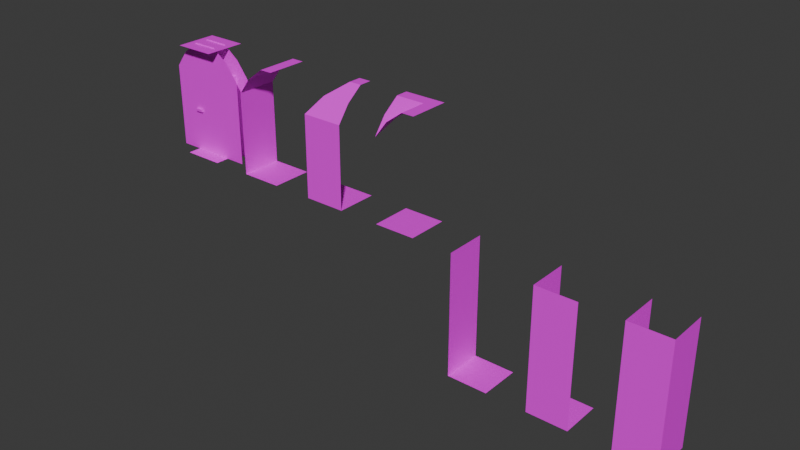 # Source: dungeon-tiles.blend  (saved by Blender 4.4.32; exported with 4.5.12 LTS)
import bpy
from mathutils import Matrix  # noqa: F401  (used for matrix-valued properties, if any)

bpy.ops.wm.read_factory_settings(use_empty=True)
scene = bpy.context.scene
scene.name = 'Scene'

# ---- collections
col_walls = bpy.data.collections.new('Walls'); scene.collection.children.link(col_walls)
col_doors = bpy.data.collections.new('Doors'); scene.collection.children.link(col_doors)

# ---- images (referenced by path relative to the original .blend; pixels are not part of the script)
import os
ASSET_DIR = os.environ.get("B2B_ASSET_DIR", "")  # directory of the original .blend (textures are referenced by path, not embedded)
HERE = os.path.dirname(os.path.abspath(__file__))  # packed textures are extracted next to this script under _unpacked/

def load_image(name, relpath, width, height, colorspace="sRGB"):
    """Load a texture the original file referenced (path relative to the .blend, or extracted next to this script)."""
    p = next((c for c in (os.path.join(HERE, relpath), os.path.join(ASSET_DIR, relpath)) if relpath and os.path.exists(c)), "")
    if p:
        img = bpy.data.images.load(p, check_existing=True)
        img.name = name
    else:  # same state as the original file: an image datablock whose file is absent (Cycles renders it pink)
        img = bpy.data.images.new(name, width, height)
        img.source = "FILE"
        img.filepath = "//" + (relpath or name)
    img.colorspace_settings.name = colorspace
    return img
img_dungeon_texture_png = load_image('dungeon-texture.png', 'dungeon-texture.png', 1024, 1024, 'sRGB')

# ---- materials (node trees are filled in below, after node groups)
mat_material = bpy.data.materials.new('Material')
mat_material.alpha_threshold = 0.0
mat_material.roughness = 0.5
mat_material.line_color = (0.0, 0.0, 0.0, 1.0)

# ---- material node trees
mat_material.use_nodes = True; mat_material.node_tree.nodes.clear()
_N = mat_material.node_tree.nodes; _L = mat_material.node_tree.links
n0 = _N.new('ShaderNodeOutputMaterial'); n0.name = 'Material Output'; n0.location = (300, 300)
n1 = _N.new('ShaderNodeBsdfPrincipled'); n1.name = 'Principled BSDF'; n1.location = (10, 300)
n1.inputs[3].default_value = 1.45
n2 = _N.new('ShaderNodeTexImage'); n2.name = 'Image Texture'; n2.location = (-309, 277)
n2.image = img_dungeon_texture_png
n2.interpolation = 'Closest'
_L.new(n1.outputs[0], n0.inputs[0])
_L.new(n2.outputs[0], n1.inputs[0])
n0.is_active_output = True

# ---- world
world_world = bpy.data.worlds.new('World'); scene.world = world_world
world_world.use_nodes = True; world_world.node_tree.nodes.clear()
_N = world_world.node_tree.nodes; _L = world_world.node_tree.links
n0 = _N.new('ShaderNodeOutputWorld'); n0.name = 'World Output'; n0.location = (300, 300)
n1 = _N.new('ShaderNodeBackground'); n1.name = 'Background'; n1.location = (10, 300)
n1.inputs[0].default_value = (0.05088, 0.05088, 0.05088, 1.0)
_L.new(n1.outputs[0], n0.inputs[0])
n0.is_active_output = True
world_world.color = (0.05088, 0.05088, 0.05088)
world_world.sun_shadow_jitter_overblur = 0.0

# ---- meshes
me_plane = bpy.data.meshes.new('Plane')
me_plane.from_pydata([(-0.5, -0.5, 0.0), (0.5, -0.5, 0.0), (-0.5, 0.5, 0.0), (0.5, 0.5, 0.0)], [], [(0, 1, 3, 2)])
_uv = me_plane.uv_layers.new(name='UVMap')
_uv.uv.foreach_set('vector', [0.25, 0.875, 0.375, 0.875, 0.375, 1.0, 0.25, 1.0])
me_plane.materials.append(mat_material)
me_plane.update()
me_plane_001 = bpy.data.meshes.new('Plane.001')
me_plane_001.from_pydata([(-0.5, -0.5, 0.0), (0.5, -0.5, 0.0), (-0.5, 0.5, 0.0), (0.5, 0.5, 0.0), (-0.5, -0.5, 1.0), (-0.5, 0.5, 1.0), (-0.5, -0.5, 2.0), (-0.5, 0.5, 2.0), (-0.2, -0.5, 2.4), (-0.2, 0.5, 2.4), (0.2, -0.5, 2.7), (0.2, 0.5, 2.7), (0.5, -0.5, 2.7), (0.5, 0.5, 2.7)], [], [(0, 1, 3, 2), (0, 2, 5, 4), (4, 5, 7, 6), (6, 7, 9, 8), (8, 9, 11, 10), (10, 11, 13, 12)])
_uv = me_plane_001.uv_layers.new(name='UVMap')
_uv.uv.foreach_set('vector', [0.25, 0.875, 0.375, 0.875, 0.375, 1.0, 0.25, 1.0, 0.125, 0.875, 0.25, 0.875, 0.25, 1.0, 0.125, 1.0, 0.125, 0.875, 0.25, 0.875, 0.25, 1.0, 0.125, 1.0, 0.125, 0.875, 0.25, 0.875, 0.25, 0.9375, 0.125, 0.9375, 0.25, 0.875, 0.125, 0.875, 0.125, 0.9375, 0.25, 0.9375, 0.25, 0.875, 0.125, 0.875, 0.125, 0.9141, 0.25, 0.9141])
me_plane_001.materials.append(mat_material)
me_plane_001.update()
me_plane_005 = bpy.data.meshes.new('Plane.005')
me_plane_005.from_pydata([(-0.5, -0.5, 0.0), (0.5, -0.5, 0.0), (-0.5, 0.5, 0.0), (0.5, 0.5, 0.0), (-0.5, -0.5, 2.0), (0.2, 0.1923, 2.7), (0.5, 0.1948, 2.7), (-0.5, 0.5, 1.0), (-0.5, 0.5, 2.0), (-0.2, -0.2021, 2.4), (-0.2, 0.5, 2.4), (0.2, 0.5, 2.7), (0.5, -0.5, 1.0), (-0.5, -0.5, 1.0), (0.5, -0.5, 2.0), (0.5, -0.2, 2.4), (0.5, 0.5, 2.7)], [], [(0, 1, 3, 2), (0, 2, 7, 13), (13, 7, 8, 4), (4, 8, 10, 9), (9, 10, 11, 5), (5, 11, 16, 6), (1, 0, 13, 12), (12, 13, 4, 14), (14, 4, 9, 15), (15, 9, 5, 6)])
_uv = me_plane_005.uv_layers.new(name='UVMap')
_uv.uv.foreach_set('vector', [0.25, 0.875, 0.375, 0.875, 0.375, 1.0, 0.25, 1.0, 0.125, 0.875, 0.25, 0.875, 0.25, 1.0, 0.125, 1.0, 0.125, 0.875, 0.25, 0.875, 0.25, 1.0, 0.125, 1.0, 0.125, 0.875, 0.25, 0.875, 0.25, 0.9375, 0.1641, 0.9375, 0.2109, 0.875, 0.125, 0.875, 0.125, 0.9375, 0.1641, 0.9375, 0.1641, 0.875, 0.125, 0.875, 0.125, 0.9141, 0.1641, 0.9141, 0.125, 0.875, 0.25, 0.875, 0.25, 1.0, 0.125, 1.0, 0.125, 0.875, 0.25, 0.875, 0.25, 1.0, 0.125, 1.0, 0.125, 0.875, 0.25, 0.875, 0.2109, 0.9375, 0.125, 0.9375, 0.25, 0.875, 0.1641, 0.875, 0.2109, 0.9375, 0.25, 0.9375])
me_plane_005.materials.append(mat_material)
me_plane_005.update()
me_plane_006 = bpy.data.meshes.new('Plane.006')
me_plane_006.from_pydata([(-0.5, -0.5, 0.0), (0.5, -0.5, 0.0), (-0.5, 0.5, 0.0), (0.5, 0.5, 0.0), (-0.2, -0.5, 2.4), (-0.2, -0.2005, 2.4), (0.2, -0.5, 2.7), (0.2, 0.1945, 2.7), (0.5, -0.5, 2.7), (-0.5, -0.5, 2.0), (-0.5, -0.2, 2.4), (-0.5, 0.2, 2.7), (0.5, 0.5, 2.7), (-0.5, 0.5, 2.7)], [], [(0, 1, 3, 2), (9, 5, 4), (4, 5, 7, 6), (6, 7, 12, 8), (9, 10, 5), (5, 10, 11, 7), (7, 11, 13, 12)])
_uv = me_plane_006.uv_layers.new(name='UVMap')
_uv.uv.foreach_set('vector', [0.25, 0.875, 0.375, 0.875, 0.375, 1.0, 0.25, 1.0, 0.125, 0.875, 0.1641, 0.9375, 0.125, 0.9375, 0.25, 0.875, 0.2109, 0.875, 0.1641, 0.9375, 0.25, 0.9375, 0.25, 0.875, 0.1641, 0.875, 0.125, 0.9141, 0.25, 0.9141, 0.25, 0.875, 0.25, 0.9375, 0.2109, 0.9375, 0.1641, 0.875, 0.125, 0.875, 0.125, 0.9375, 0.2109, 0.9375, 0.2109, 0.875, 0.125, 0.875, 0.125, 0.9141, 0.25, 0.9141])
me_plane_006.materials.append(mat_material)
me_plane_006.update()
me_plane_007 = bpy.data.meshes.new('Plane.007')
me_plane_007.from_pydata([(-0.5, -0.5, -3.0), (0.5, -0.5, -3.0), (-0.5, 0.5, -3.0), (0.5, 0.5, -3.0), (-0.5, -0.5, -2.0), (-0.5, 0.5, -2.0), (-0.5, 0.5, 0.0), (-0.5, -0.5, 0.0), (-0.5, 0.5, -1.0), (-0.5, -0.5, -1.0)], [], [(0, 1, 3, 2), (0, 2, 5, 4), (4, 5, 8, 9), (9, 8, 6, 7)])
_uv = me_plane_007.uv_layers.new(name='UVMap')
_uv.uv.foreach_set('vector', [0.25, 0.75, 0.375, 0.75, 0.375, 0.875, 0.25, 0.875, 0.125, 0.75, 0.25, 0.75, 0.25, 0.875, 0.125, 0.875, 0.125, 0.75, 0.25, 0.75, 0.25, 0.875, 0.125, 0.875, 0.125, 0.75, 0.25, 0.75, 0.25, 0.875, 0.125, 0.875])
me_plane_007.materials.append(mat_material)
me_plane_007.update()
me_plane_008 = bpy.data.meshes.new('Plane.008')
me_plane_008.from_pydata([(-0.5, -0.5, -3.0), (-0.5, 0.5, -3.0), (0.5, 0.5, -3.0), (-0.5, -0.5, -2.0), (-0.5, 0.5, -2.0), (0.5, -0.5, -3.0), (-0.5, 0.5, 0.0), (-0.5, -0.5, 0.0), (-0.5, 0.5, -1.0), (-0.5, -0.5, -1.0), (0.5, -0.5, -2.0), (0.5, -0.5, -2.384e-07), (0.5, -0.5, -1.0)], [], [(0, 5, 2, 1), (0, 1, 4, 3), (3, 4, 8, 9), (9, 8, 6, 7), (5, 0, 3, 10), (10, 3, 9, 12), (12, 9, 7, 11)])
_uv = me_plane_008.uv_layers.new(name='UVMap')
_uv.uv.foreach_set('vector', [0.25, 0.75, 0.375, 0.75, 0.375, 0.875, 0.25, 0.875, 0.125, 0.75, 0.25, 0.75, 0.25, 0.875, 0.125, 0.875, 0.125, 0.75, 0.25, 0.75, 0.25, 0.875, 0.125, 0.875, 0.125, 0.75, 0.25, 0.75, 0.25, 0.875, 0.125, 0.875, 0.125, 0.75, 0.25, 0.75, 0.25, 0.875, 0.125, 0.875, 0.125, 0.75, 0.25, 0.75, 0.25, 0.875, 0.125, 0.875, 0.125, 0.75, 0.25, 0.75, 0.25, 0.875, 0.125, 0.875])
me_plane_008.materials.append(mat_material)
me_plane_008.update()
me_plane_009 = bpy.data.meshes.new('Plane.009')
me_plane_009.from_pydata([(-0.5, -0.5, -3.0), (-0.5, 0.5, -3.0), (-0.5, -0.5, -2.0), (-0.5, 0.5, -2.0), (0.5, -0.5, -3.0), (-0.5, 0.5, 0.0), (-0.5, -0.5, 0.0), (-0.5, 0.5, -1.0), (-0.5, -0.5, -1.0), (0.5, -0.5, -2.0), (0.5, 0.5, -3.0), (0.5, -0.5, -2.384e-07), (0.5, -0.5, -1.0), (0.5, 0.5, -2.0), (0.5, 0.5, -4.768e-07), (0.5, 0.5, -1.0)], [], [(0, 4, 10, 1), (0, 1, 3, 2), (2, 3, 7, 8), (8, 7, 5, 6), (4, 0, 2, 9), (9, 2, 8, 12), (12, 8, 6, 11), (10, 4, 9, 13), (13, 9, 12, 15), (15, 12, 11, 14)])
_uv = me_plane_009.uv_layers.new(name='UVMap')
_uv.uv.foreach_set('vector', [0.25, 0.75, 0.375, 0.75, 0.375, 0.875, 0.25, 0.875, 0.125, 0.75, 0.25, 0.75, 0.25, 0.875, 0.125, 0.875, 0.125, 0.75, 0.25, 0.75, 0.25, 0.875, 0.125, 0.875, 0.125, 0.75, 0.25, 0.75, 0.25, 0.875, 0.125, 0.875, 0.125, 0.75, 0.25, 0.75, 0.25, 0.875, 0.125, 0.875, 0.125, 0.75, 0.25, 0.75, 0.25, 0.875, 0.125, 0.875, 0.125, 0.75, 0.25, 0.75, 0.25, 0.875, 0.125, 0.875, 0.125, 0.75, 0.25, 0.75, 0.25, 0.875, 0.125, 0.875, 0.125, 0.75, 0.25, 0.75, 0.25, 0.875, 0.125, 0.875, 0.125, 0.75, 0.25, 0.75, 0.25, 0.875, 0.125, 0.875])
me_plane_009.materials.append(mat_material)
me_plane_009.update()
me_plane_012 = bpy.data.meshes.new('Plane.012')
me_plane_012.from_pydata([(0.5, -0.5, 2.7), (-0.5, -0.5, 2.7), (0.5, 0.5, 2.7), (-0.5, 0.5, 2.7)], [], [(0, 1, 3, 2)])
_uv = me_plane_012.uv_layers.new(name='UVMap')
_uv.uv.foreach_set('vector', [0.125, 1.0, 0.125, 0.875, 0.25, 0.875, 0.25, 1.0])
me_plane_012.materials.append(mat_material)
me_plane_012.update()
me_cube = bpy.data.meshes.new('Cube')
me_cube.from_pydata([(-1.264, -0.1685, 0.0), (-1.264, -0.1685, 2.022), (-1.264, 0.1685, 0.0), (-1.264, 0.1685, 2.022), (0.0, -0.1685, 0.0), (0.0, -0.1685, 2.022), (0.0, 0.1685, 0.0), (0.0, 0.1685, 2.022), (-1.071, 0.1587, 1.014), (-1.071, 0.1587, 1.077), (-1.071, 0.2219, 1.014), (-1.071, 0.2219, 1.077), (-0.8816, 0.1587, 1.014), (-0.8816, 0.1587, 1.077), (-0.8816, 0.2219, 1.014), (-0.8816, 0.2219, 1.077), (-1.071, -0.2244, 1.014), (-1.071, -0.2244, 1.077), (-1.071, -0.1612, 1.014), (-1.071, -0.1612, 1.077), (-0.8816, -0.2244, 1.014), (-0.8816, -0.2244, 1.077), (-0.8816, -0.1612, 1.014), (-0.8816, -0.1612, 1.077)], [], [(0, 1, 3, 2), (2, 3, 7, 6), (6, 7, 5, 4), (4, 5, 1, 0), (8, 9, 11, 10), (7, 3, 1, 5), (10, 11, 15, 14), (14, 15, 13, 12), (12, 13, 9, 8), (10, 14, 12, 8), (15, 11, 9, 13), (16, 17, 19, 18), (18, 19, 23, 22), (22, 23, 21, 20), (20, 21, 17, 16), (18, 22, 20, 16), (23, 19, 17, 21)])
_uv = me_cube.uv_layers.new(name='UVMap')
_uv.uv.foreach_set('vector', [0.07812, 0.9531, 0.07812, 0.9531, 0.07812, 0.9531, 0.07812, 0.9531, 0.5312, 0.75, 0.5312, 1.0, 0.375, 1.0, 0.375, 0.75, 0.07812, 0.9531, 0.07812, 0.9531, 0.07812, 0.9531, 0.07812, 0.9531, 0.5312, 0.75, 0.5312, 1.0, 0.375, 1.0, 0.375, 0.75, 0.04688, 0.7969, 0.04688, 0.7969, 0.04688, 0.7969, 0.04688, 0.7969, 0.07812, 0.9531, 0.07812, 0.9531, 0.07812, 0.9531, 0.07812, 0.9531, 0.04688, 0.7969, 0.04688, 0.7969, 0.04688, 0.7969, 0.04688, 0.7969, 0.04688, 0.7969, 0.04688, 0.7969, 0.04688, 0.7969, 0.04688, 0.7969, 0.04688, 0.7969, 0.04688, 0.7969, 0.04688, 0.7969, 0.04688, 0.7969, 0.04688, 0.7969, 0.04688, 0.7969, 0.04688, 0.7969, 0.04688, 0.7969, 0.04688, 0.7969, 0.04688, 0.7969, 0.04688, 0.7969, 0.04688, 0.7969, 0.04688, 0.7969, 0.04688, 0.7969, 0.04688, 0.7969, 0.04688, 0.7969, 0.04688, 0.7969, 0.04688, 0.7969, 0.04688, 0.7969, 0.04688, 0.7969, 0.04688, 0.7969, 0.04688, 0.7969, 0.04688, 0.7969, 0.04688, 0.7969, 0.04688, 0.7969, 0.04688, 0.7969, 0.04688, 0.7969, 0.04688, 0.7969, 0.04688, 0.7969, 0.04688, 0.7969, 0.04688, 0.7969, 0.04688, 0.7969, 0.04688, 0.7969, 0.04688, 0.7969, 0.04688, 0.7969, 0.04688, 0.7969])
me_cube.materials.append(mat_material)
me_cube.update()
me_cube_001 = bpy.data.meshes.new('Cube.001')
me_cube_001.from_pydata([(-0.6313, -0.1683, 0.0), (-0.6313, -0.1683, 2.02), (-0.6313, 0.1683, 0.0), (-0.6313, 0.1683, 2.02), (0.6313, -0.1683, 0.0), (0.6313, -0.1683, 2.02), (0.6313, 0.1683, 0.0), (0.6313, 0.1683, 2.02), (1.01, 0.1683, 1.01), (1.01, -0.1683, 1.01), (1.01, 0.1683, 0.0), (1.01, -0.1683, 0.0), (1.01, 0.1683, 2.02), (1.01, -0.1683, 2.02), (0.707, 0.1683, 2.424), (0.707, -0.1683, 2.424), (0.303, 0.1683, 2.727), (0.303, -0.1683, 2.727), (1.472e-08, -0.1683, 2.727), (-1.01, 0.1683, 0.0), (-1.01, -0.1683, 0.0), (-1.01, 0.1683, 1.01), (-1.01, -0.1683, 1.01), (-1.01, -0.1683, 2.02), (-1.01, 0.1683, 2.02), (-0.707, -0.1683, 2.424), (-0.707, 0.1683, 2.424), (-0.303, -0.1683, 2.727), (-0.303, 0.1683, 2.727), (0.0, 0.1683, 2.727), (-0.6313, -0.1683, 1.01), (-0.6313, 0.1683, 1.01), (0.6313, 0.1683, 1.01), (0.6313, -0.1683, 1.01), (0.0, 0.1683, 2.02), (0.0, -0.1683, 2.02)], [], [(30, 31, 3, 1), (32, 33, 5, 7), (34, 35, 1, 3), (6, 4, 33, 32), (0, 2, 31, 30), (7, 5, 35, 34), (10, 6, 32, 8), (8, 32, 7, 12), (3, 31, 21, 24), (31, 2, 19, 21), (0, 30, 22, 20), (30, 1, 23, 22), (5, 33, 9, 13), (33, 4, 11, 9), (34, 14, 12), (14, 34, 16), (34, 29, 16), (29, 34, 28), (28, 34, 26), (26, 34, 24), (35, 25, 23), (25, 35, 27), (18, 27, 35), (35, 17, 18), (17, 35, 15), (15, 35, 13)])
_uv = me_cube_001.uv_layers.new(name='UVMap')
_uv.uv.foreach_set('vector', [0.1484, 0.875, 0.1953, 0.875, 0.1953, 1.0, 0.1484, 1.0, 0.1484, 0.875, 0.1953, 0.875, 0.1953, 1.0, 0.1484, 1.0, 0.07812, 0.9531, 0.07812, 0.9531, 0.07812, 0.9531, 0.07812, 0.9531, 0.1484, 0.875, 0.1953, 0.875, 0.1953, 1.0, 0.1484, 1.0, 0.1484, 0.875, 0.1953, 0.875, 0.1953, 1.0, 0.1484, 1.0, 0.07812, 0.9531, 0.07812, 0.9531, 0.07812, 0.9531, 0.07812, 0.9531, 0.1484, 0.875, 0.1953, 0.875, 0.1953, 1.0, 0.1484, 1.0, 0.1484, 0.875, 0.1953, 0.875, 0.1953, 1.0, 0.1484, 1.0, 0.1562, 1.0, 0.1562, 0.875, 0.2031, 0.875, 0.2031, 1.0, 0.1562, 1.0, 0.1562, 0.875, 0.2031, 0.875, 0.2031, 1.0, 0.1953, 0.875, 0.1953, 1.0, 0.1484, 1.0, 0.1484, 0.875, 0.1953, 0.875, 0.1953, 1.0, 0.1484, 1.0, 0.1484, 0.875, 0.1562, 1.0, 0.1562, 0.875, 0.2031, 0.875, 0.2031, 1.0, 0.1562, 1.0, 0.1562, 0.875, 0.2031, 0.875, 0.2031, 1.0, 0.25, 0.875, 0.1562, 0.9297, 0.1172, 0.875, 0.1562, 0.9297, 0.25, 0.875, 0.2031, 0.9688, 0.25, 0.875, 0.25, 0.9688, 0.2031, 0.9688, 0.125, 0.9688, 0.125, 0.875, 0.1719, 0.9688, 0.1719, 0.9688, 0.125, 0.875, 0.2266, 0.9297, 0.2266, 0.9297, 0.125, 0.875, 0.2578, 0.875, 0.25, 0.875, 0.1562, 0.9297, 0.1172, 0.875, 0.1562, 0.9297, 0.25, 0.875, 0.2031, 0.9688, 0.25, 0.9688, 0.2031, 0.9688, 0.25, 0.875, 0.125, 0.875, 0.1719, 0.9688, 0.125, 0.9688, 0.1719, 0.9688, 0.125, 0.875, 0.2266, 0.9297, 0.2266, 0.9297, 0.125, 0.875, 0.2656, 0.875])
me_cube_001.materials.append(mat_material)
me_cube_001.update()

# ---- objects
ob_ground_col = bpy.data.objects.new('Ground-col', me_plane)
ob_wall_side_col = bpy.data.objects.new('Wall-Side-col', me_plane_001)
ob_wall_corner_col = bpy.data.objects.new('Wall-Corner-col', me_plane_005)
ob_wall_outer_col = bpy.data.objects.new('Wall-Outer-col', me_plane_006)
ob_hole_side_col = bpy.data.objects.new('Hole-Side-col', me_plane_007)
ob_hole_corner_col = bpy.data.objects.new('Hole-Corner-col', me_plane_008)
ob_hole_uturn_col = bpy.data.objects.new('Hole-UTurn-col', me_plane_009)
ob_ceiling_col = bpy.data.objects.new('Ceiling-col', me_plane_012)
ob_door = bpy.data.objects.new('Door', me_cube)
ob_door_enclosure_col = bpy.data.objects.new('Door-Enclosure-col', me_cube_001)

# ---- transforms, parenting, visibility, modifiers, constraints
ob_ground_col.location = (0.0, 0.0, 0.0)
ob_wall_side_col.location = (2.0, 0.0, 0.0)
ob_wall_corner_col.location = (4.0, 0.0, 0.0)
ob_wall_outer_col.location = (6.0, 0.0, 0.0)
ob_hole_side_col.location = (8.0, 0.0, 0.0)
ob_hole_corner_col.location = (10.0, 0.0, 0.0)
ob_hole_uturn_col.location = (12.0, 0.0, 0.0)
ob_ceiling_col.location = (0.0, 0.0, 0.0)
ob_door.location = (0.6319, 0.0, 0.0)
ob_door_enclosure_col.location = (0.0, 0.0, 0.0)

# ---- collection membership
col_walls.objects.link(ob_ground_col)
col_walls.objects.link(ob_wall_side_col)
col_walls.objects.link(ob_wall_corner_col)
col_walls.objects.link(ob_wall_outer_col)
col_walls.objects.link(ob_hole_side_col)
col_walls.objects.link(ob_hole_corner_col)
col_walls.objects.link(ob_hole_uturn_col)
col_walls.objects.link(ob_ceiling_col)
col_doors.objects.link(ob_door)
col_doors.objects.link(ob_door_enclosure_col)

# ---- scene / render settings (as saved in the file)
scene.frame_start = 1; scene.frame_end = 250; scene.frame_set(44)
scene.render.engine = 'BLENDER_EEVEE_NEXT'
bpy.context.view_layer.update()

# ---- added for rendering (the .blend has no active camera and no usable light): camera, sun
cam_auto = bpy.data.cameras.new('AutoCamera')
cam_auto.lens = 50.0
cam_auto.sensor_width = 36.0
cam_auto.clip_end = 1000.0
ob_auto_camera = bpy.data.objects.new('AutoCamera', cam_auto)
scene.collection.objects.link(ob_auto_camera)
ob_auto_camera.location = (19.353, -16.3296, 10.7499)
ob_auto_camera.rotation_euler = (1.09748, -7.21219e-08, 0.694738)
scene.camera = ob_auto_camera
light_auto_sun = bpy.data.lights.new('AutoSun', 'SUN')
light_auto_sun.energy = 3.0
light_auto_sun.angle = 0.0523599
ob_auto_sun = bpy.data.objects.new('AutoSun', light_auto_sun)
scene.collection.objects.link(ob_auto_sun)
ob_auto_sun.rotation_euler = (0.872665, 0.174533, 0.523599)
bpy.context.view_layer.update()
